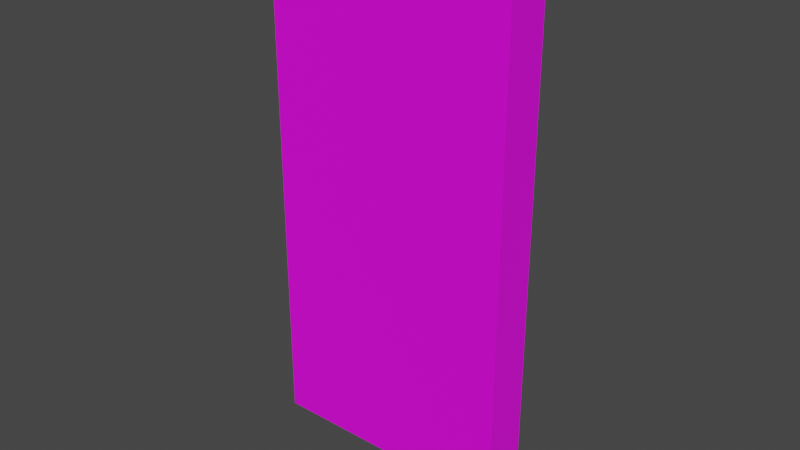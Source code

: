# Source: card_pack.blend  (saved by Blender 3.5.10; exported with 4.5.12 LTS)
import bpy
from mathutils import Matrix  # noqa: F401  (used for matrix-valued properties, if any)

bpy.ops.wm.read_factory_settings(use_empty=True)
scene = bpy.context.scene
scene.name = 'Scene'

# ---- collections
col_collection = bpy.data.collections.new('Collection'); scene.collection.children.link(col_collection)

# ---- images (referenced by path relative to the original .blend; pixels are not part of the script)
import os
ASSET_DIR = os.environ.get("B2B_ASSET_DIR", "")  # directory of the original .blend (textures are referenced by path, not embedded)
HERE = os.path.dirname(os.path.abspath(__file__))  # packed textures are extracted next to this script under _unpacked/

def load_image(name, relpath, width, height, colorspace="sRGB"):
    """Load a texture the original file referenced (path relative to the .blend, or extracted next to this script)."""
    p = next((c for c in (os.path.join(HERE, relpath), os.path.join(ASSET_DIR, relpath)) if relpath and os.path.exists(c)), "")
    if p:
        img = bpy.data.images.load(p, check_existing=True)
        img.name = name
    else:  # same state as the original file: an image datablock whose file is absent (Cycles renders it pink)
        img = bpy.data.images.new(name, width, height)
        img.source = "FILE"
        img.filepath = "//" + (relpath or name)
    img.colorspace_settings.name = colorspace
    return img
img_default_material_png = load_image('default_material.png', 'default_material.png', 1024, 1024, 'sRGB')

# ---- materials (node trees are filled in below, after node groups)
mat_material = bpy.data.materials.new('Material')
mat_material.alpha_threshold = 0.0
mat_material.use_transparent_shadow = False
mat_material.roughness = 0.5
mat_material.line_color = (0.0, 0.0, 0.0, 1.0)

# ---- material node trees
mat_material.use_nodes = True; mat_material.node_tree.nodes.clear()
_N = mat_material.node_tree.nodes; _L = mat_material.node_tree.links
n0 = _N.new('ShaderNodeOutputMaterial'); n0.name = 'Material Output'; n0.location = (300, 300)
n1 = _N.new('ShaderNodeBsdfPrincipled'); n1.name = 'Principled BSDF'; n1.location = (10, 300)
n1.distribution = 'GGX'
n1.subsurface_method = 'RANDOM_WALK_SKIN'
n1.inputs[3].default_value = 1.45
n1.inputs[27].default_value = (0.0, 0.0, 0.0, 1.0)
n1.inputs[28].default_value = 1.0
n2 = _N.new('ShaderNodeTexImage'); n2.name = 'Image Texture'; n2.location = (-317, 91)
n2.image = img_default_material_png
_L.new(n1.outputs[0], n0.inputs[0])
_L.new(n2.outputs[0], n1.inputs[0])
n0.is_active_output = True

# ---- world
world_world = bpy.data.worlds.new('World'); scene.world = world_world
world_world.use_nodes = True; world_world.node_tree.nodes.clear()
_N = world_world.node_tree.nodes; _L = world_world.node_tree.links
n0 = _N.new('ShaderNodeOutputWorld'); n0.name = 'World Output'; n0.location = (300, 300)
n1 = _N.new('ShaderNodeBackground'); n1.name = 'Background'; n1.location = (10, 300)
n1.inputs[0].default_value = (0.05088, 0.05088, 0.05088, 1.0)
_L.new(n1.outputs[0], n0.inputs[0])
n0.is_active_output = True
world_world.color = (0.05088, 0.05088, 0.05088)
world_world.use_sun_shadow = False
world_world.sun_shadow_jitter_overblur = 0.0

# ---- meshes
me_cube = bpy.data.meshes.new('Cube')
me_cube.from_pydata([(0.03757, -0.0007906, 0.1537), (0.03757, -0.0007906, 0.003673), (0.03757, -0.001833, 0.1537), (0.03757, -0.001833, 0.003673), (-0.03757, -0.0007906, 0.1537), (-0.03757, -0.0007906, 0.003673), (-0.03757, -0.001833, 0.1537), (-0.03757, -0.001833, 0.003673), (0.03757, 0.0004556, 0.1537), (0.03757, 0.0004556, 0.003673), (0.03757, -0.000587, 0.1537), (0.03757, -0.000587, 0.003673), (-0.03757, 0.0004556, 0.1537), (-0.03757, 0.0004556, 0.003673), (-0.03757, -0.000587, 0.1537), (-0.03757, -0.000587, 0.003673), (0.03757, 0.001767, 0.1537), (0.03757, 0.001767, 0.003673), (0.03757, 0.0007249, 0.1537), (0.03757, 0.0007249, 0.003673), (-0.03757, 0.001767, 0.1537), (-0.03757, 0.001767, 0.003673), (-0.03757, 0.0007249, 0.1537), (-0.03757, 0.0007249, 0.003673), (0.03757, 0.003117, 0.1537), (0.03757, 0.003117, 0.003673), (0.03757, 0.002075, 0.1537), (0.03757, 0.002075, 0.003673), (-0.03757, 0.003117, 0.1537), (-0.03757, 0.003117, 0.003673), (-0.03757, 0.002075, 0.1537), (-0.03757, 0.002075, 0.003673), (0.03757, -0.002096, 0.1537), (0.03757, -0.002096, 0.003673), (0.03757, -0.003139, 0.1537), (0.03757, -0.003139, 0.003673), (-0.03757, -0.002096, 0.1537), (-0.03757, -0.002096, 0.003673), (-0.03757, -0.003139, 0.1537), (-0.03757, -0.003139, 0.003673), (-0.04047, -0.007297, -8.419e-07), (0.04047, -0.007297, -8.419e-07), (-0.04047, 0.007297, -8.419e-07), (0.04047, 0.007297, -8.419e-07), (-0.03805, 0.003659, 0.00332), (-0.03805, -0.003659, 0.00332), (0.03805, -0.003659, 0.00332), (0.03805, 0.003659, 0.00332), (-0.04047, 0.007297, 0.00332), (-0.04047, -0.007297, 0.00332), (0.04047, -0.007297, 0.00332), (0.04047, 0.007297, 0.00332), (-0.04047, 0.007297, 0.1518), (-0.04047, -0.007297, 0.1518), (0.04047, -0.007297, 0.1518), (0.04047, 0.007297, 0.1518), (-0.03805, 0.003659, 0.1549), (-0.03805, -0.003659, 0.1549), (0.03805, -0.003659, 0.1549), (0.03805, 0.003659, 0.1549), (0.04047, 0.007297, 0.1568), (0.04047, -0.007297, 0.1568), (-0.04047, -0.007297, 0.1568), (-0.04047, 0.007297, 0.1568), (-0.03805, 0.003659, 0.1568), (-0.03805, -0.003659, 0.1568), (0.03805, -0.003659, 0.1568), (0.03805, 0.003659, 0.1568), (0.03805, 0.003659, 0.1549), (0.03805, -0.003659, 0.1549), (0.03805, 0.003659, 0.1568), (0.03805, -0.003659, 0.1568), (-0.04047, 0.007297, 0.1537), (-0.04047, 0.007297, 0.1528), (-0.04047, -0.007297, 0.1528), (-0.04047, -0.007297, 0.1537), (0.04047, 0.007297, 0.1537), (0.04047, 0.007297, 0.1528), (0.04047, -0.007297, 0.1528), (0.04047, -0.007297, 0.1537), (0.04047, 0.006159, 0.1528), (0.04047, 0.001146, 0.1528), (0.04047, -0.000518, 0.1528), (0.04047, -0.005531, 0.1528), (0.04047, 0.006159, 0.1537), (0.04047, 0.001146, 0.1537), (0.04047, -0.000518, 0.1537), (0.04047, -0.005531, 0.1537), (-0.04047, -0.005576, 0.1528), (-0.04047, -0.000824, 0.1528), (-0.04047, 0.0006781, 0.1528), (-0.04047, 0.00543, 0.1528), (-0.04047, -0.005576, 0.1537), (-0.04047, -0.000824, 0.1537), (-0.04047, 0.0006781, 0.1537), (-0.04047, 0.00543, 0.1537), (0.03644, -0.007297, 0.1528), (0.0348, -0.007297, 0.1528), (0.02996, -0.007297, 0.1528), (0.02832, -0.007297, 0.1528), (0.02349, -0.007297, 0.1528), (0.02185, -0.007297, 0.1528), (0.01701, -0.007297, 0.1528), (0.01537, -0.007297, 0.1528), (0.01053, -0.007297, 0.1528), (0.008895, -0.007297, 0.1528), (0.004057, -0.007297, 0.1528), (0.002419, -0.007297, 0.1528), (-0.002419, -0.007297, 0.1528), (-0.004057, -0.007297, 0.1528), (-0.008895, -0.007297, 0.1528), (-0.01053, -0.007297, 0.1528), (-0.01537, -0.007297, 0.1528), (-0.01701, -0.007297, 0.1528), (-0.02185, -0.007297, 0.1528), (-0.02349, -0.007297, 0.1528), (-0.02832, -0.007297, 0.1528), (-0.02996, -0.007297, 0.1528), (-0.0348, -0.007297, 0.1528), (-0.03644, -0.007297, 0.1528), (0.03644, -0.007297, 0.1537), (0.0348, -0.007297, 0.1537), (0.02996, -0.007297, 0.1537), (0.02832, -0.007297, 0.1537), (0.02349, -0.007297, 0.1537), (0.02185, -0.007297, 0.1537), (0.01701, -0.007297, 0.1537), (0.01537, -0.007297, 0.1537), (0.01053, -0.007297, 0.1537), (0.008895, -0.007297, 0.1537), (0.004057, -0.007297, 0.1537), (0.002419, -0.007297, 0.1537), (-0.002419, -0.007297, 0.1537), (-0.004057, -0.007297, 0.1537), (-0.008895, -0.007297, 0.1537), (-0.01053, -0.007297, 0.1537), (-0.01537, -0.007297, 0.1537), (-0.01701, -0.007297, 0.1537), (-0.02185, -0.007297, 0.1537), (-0.02349, -0.007297, 0.1537), (-0.02832, -0.007297, 0.1537), (-0.02996, -0.007297, 0.1537), (-0.0348, -0.007297, 0.1537), (-0.03644, -0.007297, 0.1537), (-0.03644, 0.007297, 0.1528), (-0.0348, 0.007297, 0.1528), (-0.02996, 0.007297, 0.1528), (-0.02832, 0.007297, 0.1528), (-0.02349, 0.007297, 0.1528), (-0.02185, 0.007297, 0.1528), (-0.01701, 0.007297, 0.1528), (-0.01537, 0.007297, 0.1528), (-0.01053, 0.007297, 0.1528), (-0.008895, 0.007297, 0.1528), (-0.004057, 0.007297, 0.1528), (-0.002419, 0.007297, 0.1528), (0.002419, 0.007297, 0.1528), (0.004057, 0.007297, 0.1528), (0.008895, 0.007297, 0.1528), (0.01053, 0.007297, 0.1528), (0.01537, 0.007297, 0.1528), (0.01701, 0.007297, 0.1528), (0.02185, 0.007297, 0.1528), (0.02349, 0.007297, 0.1528), (0.02832, 0.007297, 0.1528), (0.02996, 0.007297, 0.1528), (0.0348, 0.007297, 0.1528), (0.03644, 0.007297, 0.1528), (-0.03644, 0.007297, 0.1537), (-0.0348, 0.007297, 0.1537), (-0.02996, 0.007297, 0.1537), (-0.02832, 0.007297, 0.1537), (-0.02349, 0.007297, 0.1537), (-0.02185, 0.007297, 0.1537), (-0.01701, 0.007297, 0.1537), (-0.01537, 0.007297, 0.1537), (-0.01053, 0.007297, 0.1537), (-0.008895, 0.007297, 0.1537), (-0.004057, 0.007297, 0.1537), (-0.002419, 0.007297, 0.1537), (0.002419, 0.007297, 0.1537), (0.004057, 0.007297, 0.1537), (0.008895, 0.007297, 0.1537), (0.01053, 0.007297, 0.1537), (0.01537, 0.007297, 0.1537), (0.01701, 0.007297, 0.1537), (0.02185, 0.007297, 0.1537), (0.02349, 0.007297, 0.1537), (0.02832, 0.007297, 0.1537), (0.02996, 0.007297, 0.1537), (0.0348, 0.007297, 0.1537), (0.03644, 0.007297, 0.1537)], [], [(0, 4, 6, 2), (7, 6, 4, 5), (5, 1, 3, 7), (1, 0, 2, 3), (5, 4, 0, 1), (8, 12, 14, 10), (15, 14, 12, 13), (13, 9, 11, 15), (9, 8, 10, 11), (13, 12, 8, 9), (16, 20, 22, 18), (23, 22, 20, 21), (21, 17, 19, 23), (17, 16, 18, 19), (21, 20, 16, 17), (24, 28, 30, 26), (31, 30, 28, 29), (29, 25, 27, 31), (25, 24, 26, 27), (29, 28, 24, 25), (32, 36, 38, 34), (39, 38, 36, 37), (37, 33, 35, 39), (33, 32, 34, 35), (37, 36, 32, 33), (40, 42, 43, 41), (45, 46, 47, 44), (41, 43, 51, 50), (42, 40, 49, 48), (43, 42, 48, 51), (40, 41, 50, 49), (50, 51, 55, 54), (45, 44, 56, 57), (47, 46, 58, 59), (49, 50, 54, 53), (76, 191, 190, 189, 188, 187, 186, 185, 184, 183, 182, 181, 180, 179, 178, 177, 176, 175, 174, 173, 172, 171, 170, 169, 168, 72, 63, 60), (58, 57, 65, 66), (56, 59, 67, 64), (72, 95, 94, 93, 92, 75, 62, 63), (44, 47, 59, 56), (48, 49, 53, 52), (46, 45, 57, 58), (51, 48, 52, 55), (65, 64, 63, 62), (66, 65, 62, 61), (67, 66, 61, 60), (64, 67, 60, 63), (75, 143, 142, 141, 140, 139, 138, 137, 136, 135, 134, 133, 132, 131, 130, 129, 128, 127, 126, 125, 124, 123, 122, 121, 120, 79, 61, 62), (59, 58, 66, 67), (65, 57, 69, 71), (79, 87, 86, 85, 84, 76, 60, 61), (69, 68, 70, 71), (56, 64, 70, 68), (57, 56, 68, 69), (64, 65, 71, 70), (54, 55, 77, 80, 81, 82, 83, 78), (80, 77, 76, 84), (53, 54, 78, 96, 97, 98, 99, 100, 101, 102, 103, 104, 105, 106, 107, 108, 109, 110, 111, 112, 113, 114, 115, 116, 117, 118, 119, 74), (96, 78, 79, 120), (52, 53, 74, 88, 89, 90, 91, 73), (88, 74, 75, 92), (55, 52, 73, 144, 145, 146, 147, 148, 149, 150, 151, 152, 153, 154, 155, 156, 157, 158, 159, 160, 161, 162, 163, 164, 165, 166, 167, 77), (144, 73, 72, 168), (73, 91, 95, 72), (91, 90, 94, 95), (90, 89, 93, 94), (89, 88, 92, 93), (78, 83, 87, 79), (83, 82, 86, 87), (82, 81, 85, 86), (81, 80, 84, 85), (77, 167, 191, 76), (167, 166, 190, 191), (166, 165, 189, 190), (165, 164, 188, 189), (164, 163, 187, 188), (163, 162, 186, 187), (162, 161, 185, 186), (161, 160, 184, 185), (160, 159, 183, 184), (159, 158, 182, 183), (158, 157, 181, 182), (157, 156, 180, 181), (156, 155, 179, 180), (155, 154, 178, 179), (154, 153, 177, 178), (153, 152, 176, 177), (152, 151, 175, 176), (151, 150, 174, 175), (150, 149, 173, 174), (149, 148, 172, 173), (148, 147, 171, 172), (147, 146, 170, 171), (146, 145, 169, 170), (145, 144, 168, 169), (74, 119, 143, 75), (119, 118, 142, 143), (118, 117, 141, 142), (117, 116, 140, 141), (116, 115, 139, 140), (115, 114, 138, 139), (114, 113, 137, 138), (113, 112, 136, 137), (112, 111, 135, 136), (111, 110, 134, 135), (110, 109, 133, 134), (109, 108, 132, 133), (108, 107, 131, 132), (107, 106, 130, 131), (106, 105, 129, 130), (105, 104, 128, 129), (104, 103, 127, 128), (103, 102, 126, 127), (102, 101, 125, 126), (101, 100, 124, 125), (100, 99, 123, 124), (99, 98, 122, 123), (98, 97, 121, 122), (97, 96, 120, 121)])
_uv = me_cube.uv_layers.new(name='UVMap')
_uv.uv.foreach_set('vector', [0.03711, 0.9844, 0.03711, 0.9844, 0.03711, 0.9844, 0.03711, 0.9844, 0.03711, 0.9844, 0.03711, 0.9844, 0.03711, 0.9844, 0.03711, 0.9844, 0.03711, 0.9844, 0.03711, 0.9844, 0.03711, 0.9844, 0.03711, 0.9844, 0.03711, 0.9844, 0.03711, 0.9844, 0.03711, 0.9844, 0.03711, 0.9844, 0.03711, 0.9844, 0.03711, 0.9844, 0.03711, 0.9844, 0.03711, 0.9844, 0.03711, 0.9844, 0.03711, 0.9844, 0.03711, 0.9844, 0.03711, 0.9844, 0.03711, 0.9844, 0.03711, 0.9844, 0.03711, 0.9844, 0.03711, 0.9844, 0.03711, 0.9844, 0.03711, 0.9844, 0.03711, 0.9844, 0.03711, 0.9844, 0.03711, 0.9844, 0.03711, 0.9844, 0.03711, 0.9844, 0.03711, 0.9844, 0.03711, 0.9844, 0.03711, 0.9844, 0.03711, 0.9844, 0.03711, 0.9844, 0.03711, 0.9844, 0.03711, 0.9844, 0.03711, 0.9844, 0.03711, 0.9844, 0.03711, 0.9844, 0.03711, 0.9844, 0.03711, 0.9844, 0.03711, 0.9844, 0.03711, 0.9844, 0.03711, 0.9844, 0.03711, 0.9844, 0.03711, 0.9844, 0.03711, 0.9844, 0.03711, 0.9844, 0.03711, 0.9844, 0.03711, 0.9844, 0.03711, 0.9844, 0.03711, 0.9844, 0.03711, 0.9844, 0.03711, 0.9844, 0.03711, 0.9844, 0.03711, 0.9844, 0.03711, 0.9844, 0.03711, 0.9844, 0.03711, 0.9844, 0.03711, 0.9844, 0.03711, 0.9844, 0.03711, 0.9844, 0.03711, 0.9844, 0.03711, 0.9844, 0.03711, 0.9844, 0.03711, 0.9844, 0.03711, 0.9844, 0.03711, 0.9844, 0.03711, 0.9844, 0.03711, 0.9844, 0.03711, 0.9844, 0.03711, 0.9844, 0.03711, 0.9844, 0.03711, 0.9844, 0.03711, 0.9844, 0.03711, 0.9844, 0.03711, 0.9844, 0.03711, 0.9844, 0.03711, 0.9844, 0.03711, 0.9844, 0.03711, 0.9844, 0.03711, 0.9844, 0.03711, 0.9844, 0.03711, 0.9844, 0.03711, 0.9844, 0.03711, 0.9844, 0.03711, 0.9844, 0.03711, 0.9844, 0.03711, 0.9844, 0.03711, 0.9844, 0.03711, 0.9844, 0.03711, 0.9844, 0.03711, 0.9844, 0.03711, 0.9844, 0.2773, 0.7324, 0.2773, 0.7324, 0.2773, 0.7324, 0.2773, 0.7324, 0.2773, 0.7324, 0.2773, 0.7324, 0.2773, 0.7324, 0.2773, 0.7324, 0.2773, 0.7324, 0.2773, 0.7324, 0.2773, 0.7324, 0.2773, 0.7324, 0.2773, 0.7324, 0.2773, 0.7324, 0.2773, 0.7324, 0.2773, 0.7324, 0.2773, 0.7324, 0.2773, 0.7324, 0.2773, 0.7324, 0.2773, 0.7324, 0.2773, 0.7324, 0.2773, 0.7324, 0.2773, 0.7324, 0.2773, 0.7324, 0.2773, 0.7324, 0.2773, 0.7324, 0.2773, 0.7324, 0.2773, 0.7324, 0.2773, 0.7324, 0.2773, 0.7324, 0.2773, 0.7324, 0.2773, 0.7324, 0.2773, 0.7324, 0.2773, 0.7324, 0.2773, 0.7324, 0.2773, 0.7324, 0.2773, 0.7324, 0.2773, 0.7324, 0.2773, 0.7324, 0.2773, 0.7324, 0.293, 0.7227, 0.293, 0.7227, 0.293, 0.7227, 0.293, 0.7227, 0.293, 0.7227, 0.293, 0.7227, 0.293, 0.7227, 0.293, 0.7227, 0.293, 0.7227, 0.293, 0.7227, 0.293, 0.7227, 0.293, 0.7227, 0.293, 0.7227, 0.293, 0.7227, 0.293, 0.7227, 0.293, 0.7227, 0.293, 0.7227, 0.293, 0.7227, 0.293, 0.7227, 0.293, 0.7227, 0.293, 0.7227, 0.293, 0.7227, 0.293, 0.7227, 0.293, 0.7227, 0.293, 0.7227, 0.293, 0.7227, 0.293, 0.7227, 0.293, 0.7227, 0.2773, 0.7324, 0.2773, 0.7324, 0.2773, 0.7324, 0.2773, 0.7324, 0.2773, 0.7324, 0.2773, 0.7324, 0.2773, 0.7324, 0.2773, 0.7324, 0.293, 0.7227, 0.293, 0.7227, 0.293, 0.7227, 0.293, 0.7227, 0.293, 0.7227, 0.293, 0.7227, 0.293, 0.7227, 0.293, 0.7227, 0.2773, 0.7324, 0.2773, 0.7324, 0.2773, 0.7324, 0.2773, 0.7324, 0.2773, 0.7324, 0.2773, 0.7324, 0.2773, 0.7324, 0.2773, 0.7324, 0.2773, 0.7324, 0.2773, 0.7324, 0.2773, 0.7324, 0.2773, 0.7324, 0.2773, 0.7324, 0.2773, 0.7324, 0.2773, 0.7324, 0.2773, 0.7324, 0.293, 0.7227, 0.293, 0.7227, 0.293, 0.7227, 0.293, 0.7227, 0.293, 0.7227, 0.293, 0.7227, 0.293, 0.7227, 0.293, 0.7227, 0.293, 0.7227, 0.293, 0.7227, 0.293, 0.7227, 0.293, 0.7227, 0.293, 0.7227, 0.293, 0.7227, 0.293, 0.7227, 0.293, 0.7227, 0.293, 0.7227, 0.293, 0.7227, 0.293, 0.7227, 0.293, 0.7227, 0.293, 0.7227, 0.293, 0.7227, 0.293, 0.7227, 0.293, 0.7227, 0.293, 0.7227, 0.293, 0.7227, 0.293, 0.7227, 0.293, 0.7227, 0.293, 0.7227, 0.293, 0.7227, 0.293, 0.7227, 0.293, 0.7227, 0.293, 0.7227, 0.293, 0.7227, 0.293, 0.7227, 0.293, 0.7227, 0.293, 0.7227, 0.293, 0.7227, 0.293, 0.7227, 0.293, 0.7227, 0.293, 0.7227, 0.293, 0.7227, 0.293, 0.7227, 0.293, 0.7227, 0.2773, 0.7324, 0.2773, 0.7324, 0.2773, 0.7324, 0.2773, 0.7324, 0.2773, 0.7324, 0.2773, 0.7324, 0.2773, 0.7324, 0.2773, 0.7324, 0.293, 0.7227, 0.293, 0.7227, 0.293, 0.7227, 0.293, 0.7227, 0.293, 0.7227, 0.293, 0.7227, 0.293, 0.7227, 0.293, 0.7227, 0.2773, 0.7324, 0.2773, 0.7324, 0.2773, 0.7324, 0.2773, 0.7324, 0.2773, 0.7324, 0.2773, 0.7324, 0.2773, 0.7324, 0.2773, 0.7324, 0.2773, 0.7324, 0.2773, 0.7324, 0.2773, 0.7324, 0.2773, 0.7324, 0.293, 0.7227, 0.293, 0.7227, 0.293, 0.7227, 0.293, 0.7227, 0.293, 0.7227, 0.293, 0.7227, 0.293, 0.7227, 0.293, 0.7227, 0.293, 0.7227, 0.293, 0.7227, 0.293, 0.7227, 0.293, 0.7227, 0.293, 0.7227, 0.293, 0.7227, 0.293, 0.7227, 0.293, 0.7227, 0.293, 0.7227, 0.293, 0.7227, 0.293, 0.7227, 0.293, 0.7227, 0.293, 0.7227, 0.293, 0.7227, 0.293, 0.7227, 0.293, 0.7227, 0.293, 0.7227, 0.293, 0.7227, 0.293, 0.7227, 0.293, 0.7227, 0.293, 0.7227, 0.293, 0.7227, 0.293, 0.7227, 0.293, 0.7227, 0.293, 0.7227, 0.293, 0.7227, 0.293, 0.7227, 0.293, 0.7227, 0.293, 0.7227, 0.293, 0.7227, 0.293, 0.7227, 0.293, 0.7227, 0.293, 0.7227, 0.293, 0.7227, 0.293, 0.7227, 0.293, 0.7227, 0.4766, 0.9648, 0.4766, 0.9648, 0.4766, 0.9648, 0.4766, 0.9648, 0.293, 0.7227, 0.293, 0.7227, 0.293, 0.7227, 0.293, 0.7227, 0.293, 0.7227, 0.293, 0.7227, 0.293, 0.7227, 0.293, 0.7227, 0.293, 0.7227, 0.293, 0.7227, 0.293, 0.7227, 0.293, 0.7227, 0.293, 0.7227, 0.293, 0.7227, 0.293, 0.7227, 0.293, 0.7227, 0.293, 0.7227, 0.293, 0.7227, 0.293, 0.7227, 0.293, 0.7227, 0.293, 0.7227, 0.293, 0.7227, 0.293, 0.7227, 0.293, 0.7227, 0.293, 0.7227, 0.293, 0.7227, 0.293, 0.7227, 0.293, 0.7227, 0.293, 0.7227, 0.293, 0.7227, 0.293, 0.7227, 0.293, 0.7227, 0.293, 0.7227, 0.293, 0.7227, 0.293, 0.7227, 0.293, 0.7227, 0.293, 0.7227, 0.293, 0.7227, 0.293, 0.7227, 0.293, 0.7227, 0.4766, 0.9648, 0.4766, 0.9648, 0.4766, 0.9648, 0.4766, 0.9648, 0.293, 0.7227, 0.293, 0.7227, 0.293, 0.7227, 0.293, 0.7227, 0.4707, 0.9805, 0.4707, 0.9805, 0.4707, 0.9805, 0.4707, 0.9805, 0.293, 0.7227, 0.293, 0.7227, 0.293, 0.7227, 0.293, 0.7227, 0.4707, 0.9805, 0.4707, 0.9805, 0.4707, 0.9805, 0.4707, 0.9805, 0.293, 0.7227, 0.293, 0.7227, 0.293, 0.7227, 0.293, 0.7227, 0.4707, 0.9805, 0.4707, 0.9805, 0.4707, 0.9805, 0.4707, 0.9805, 0.293, 0.7227, 0.293, 0.7227, 0.293, 0.7227, 0.293, 0.7227, 0.4707, 0.9805, 0.4707, 0.9805, 0.4707, 0.9805, 0.4707, 0.9805, 0.4766, 0.9648, 0.4766, 0.9648, 0.4766, 0.9648, 0.4766, 0.9648, 0.293, 0.7227, 0.293, 0.7227, 0.293, 0.7227, 0.293, 0.7227, 0.4766, 0.9648, 0.4766, 0.9648, 0.4766, 0.9648, 0.4766, 0.9648, 0.293, 0.7227, 0.293, 0.7227, 0.293, 0.7227, 0.293, 0.7227, 0.4766, 0.9648, 0.4766, 0.9648, 0.4766, 0.9648, 0.4766, 0.9648, 0.293, 0.7227, 0.293, 0.7227, 0.293, 0.7227, 0.293, 0.7227, 0.4766, 0.9648, 0.4766, 0.9648, 0.4766, 0.9648, 0.4766, 0.9648, 0.293, 0.7227, 0.293, 0.7227, 0.293, 0.7227, 0.293, 0.7227, 0.4766, 0.9648, 0.4766, 0.9648, 0.4766, 0.9648, 0.4766, 0.9648, 0.293, 0.7227, 0.293, 0.7227, 0.293, 0.7227, 0.293, 0.7227, 0.4766, 0.9648, 0.4766, 0.9648, 0.4766, 0.9648, 0.4766, 0.9648, 0.293, 0.7227, 0.293, 0.7227, 0.293, 0.7227, 0.293, 0.7227, 0.4766, 0.9648, 0.4766, 0.9648, 0.4766, 0.9648, 0.4766, 0.9648, 0.293, 0.7227, 0.293, 0.7227, 0.293, 0.7227, 0.293, 0.7227, 0.4766, 0.9648, 0.4766, 0.9648, 0.4766, 0.9648, 0.4766, 0.9648, 0.293, 0.7227, 0.293, 0.7227, 0.293, 0.7227, 0.293, 0.7227, 0.4766, 0.9648, 0.4766, 0.9648, 0.4766, 0.9648, 0.4766, 0.9648, 0.293, 0.7227, 0.293, 0.7227, 0.293, 0.7227, 0.293, 0.7227, 0.4766, 0.9648, 0.4766, 0.9648, 0.4766, 0.9648, 0.4766, 0.9648, 0.293, 0.7227, 0.293, 0.7227, 0.293, 0.7227, 0.293, 0.7227, 0.4766, 0.9648, 0.4766, 0.9648, 0.4766, 0.9648, 0.4766, 0.9648, 0.293, 0.7227, 0.293, 0.7227, 0.293, 0.7227, 0.293, 0.7227, 0.4766, 0.9648, 0.4766, 0.9648, 0.4766, 0.9648, 0.4766, 0.9648, 0.293, 0.7227, 0.293, 0.7227, 0.293, 0.7227, 0.293, 0.7227, 0.4766, 0.9648, 0.4766, 0.9648, 0.4766, 0.9648, 0.4766, 0.9648, 0.293, 0.7227, 0.293, 0.7227, 0.293, 0.7227, 0.293, 0.7227, 0.4766, 0.9648, 0.4766, 0.9648, 0.4766, 0.9648, 0.4766, 0.9648, 0.293, 0.7227, 0.293, 0.7227, 0.293, 0.7227, 0.293, 0.7227, 0.4766, 0.9648, 0.4766, 0.9648, 0.4766, 0.9648, 0.4766, 0.9648, 0.293, 0.7227, 0.293, 0.7227, 0.293, 0.7227, 0.293, 0.7227, 0.4766, 0.9648, 0.4766, 0.9648, 0.4766, 0.9648, 0.4766, 0.9648, 0.293, 0.7227, 0.293, 0.7227, 0.293, 0.7227, 0.293, 0.7227, 0.4766, 0.9648, 0.4766, 0.9648, 0.4766, 0.9648, 0.4766, 0.9648, 0.293, 0.7227, 0.293, 0.7227, 0.293, 0.7227, 0.293, 0.7227, 0.4766, 0.9648, 0.4766, 0.9648, 0.4766, 0.9648, 0.4766, 0.9648, 0.293, 0.7227, 0.293, 0.7227, 0.293, 0.7227, 0.293, 0.7227, 0.4766, 0.9648, 0.4766, 0.9648, 0.4766, 0.9648, 0.4766, 0.9648, 0.293, 0.7227, 0.293, 0.7227, 0.293, 0.7227, 0.293, 0.7227, 0.4766, 0.9648, 0.4766, 0.9648, 0.4766, 0.9648, 0.4766, 0.9648, 0.293, 0.7227, 0.293, 0.7227, 0.293, 0.7227, 0.293, 0.7227, 0.4766, 0.9648, 0.4766, 0.9648, 0.4766, 0.9648, 0.4766, 0.9648, 0.293, 0.7227, 0.293, 0.7227, 0.293, 0.7227, 0.293, 0.7227, 0.4766, 0.9648, 0.4766, 0.9648, 0.4766, 0.9648, 0.4766, 0.9648, 0.293, 0.7227, 0.293, 0.7227, 0.293, 0.7227, 0.293, 0.7227, 0.4766, 0.9648, 0.4766, 0.9648, 0.4766, 0.9648, 0.4766, 0.9648, 0.293, 0.7227, 0.293, 0.7227, 0.293, 0.7227, 0.293, 0.7227, 0.4766, 0.9648, 0.4766, 0.9648, 0.4766, 0.9648, 0.4766, 0.9648, 0.293, 0.7227, 0.293, 0.7227, 0.293, 0.7227, 0.293, 0.7227])
me_cube.materials.append(mat_material)
me_cube.use_mirror_vertex_groups = False
me_cube.update()

# ---- objects
ob_cube = bpy.data.objects.new('Cube', me_cube)

# ---- transforms, parenting, visibility, modifiers, constraints
ob_cube.location = (0.0, 0.0, 0.0)
ob_cube.lock_rotations_4d = False
ob_cube.empty_display_type = 'ARROWS'
ob_cube.lineart.crease_threshold = 0.0

# ---- collection membership
col_collection.objects.link(ob_cube)

# ---- scene / render settings (as saved in the file)
scene.frame_start = 1; scene.frame_end = 250; scene.frame_set(1)
scene.render.engine = 'BLENDER_EEVEE_NEXT'
scene.cycles.sampling_pattern = 'TABULATED_SOBOL'
scene.view_settings.view_transform = 'Filmic'
bpy.context.view_layer.update()

# ---- added for rendering (the .blend has no active camera and no usable light): camera, sun
cam_auto = bpy.data.cameras.new('AutoCamera')
cam_auto.lens = 50.0
cam_auto.sensor_width = 36.0
cam_auto.clip_end = 1000.0
ob_auto_camera = bpy.data.objects.new('AutoCamera', cam_auto)
scene.collection.objects.link(ob_auto_camera)
ob_auto_camera.location = (0.185045, -0.222054, 0.226443)
ob_auto_camera.rotation_euler = (1.09748, -7.21219e-08, 0.694738)
scene.camera = ob_auto_camera
light_auto_sun = bpy.data.lights.new('AutoSun', 'SUN')
light_auto_sun.energy = 3.0
light_auto_sun.angle = 0.0523599
ob_auto_sun = bpy.data.objects.new('AutoSun', light_auto_sun)
scene.collection.objects.link(ob_auto_sun)
ob_auto_sun.rotation_euler = (0.872665, 0.174533, 0.523599)
bpy.context.view_layer.update()
